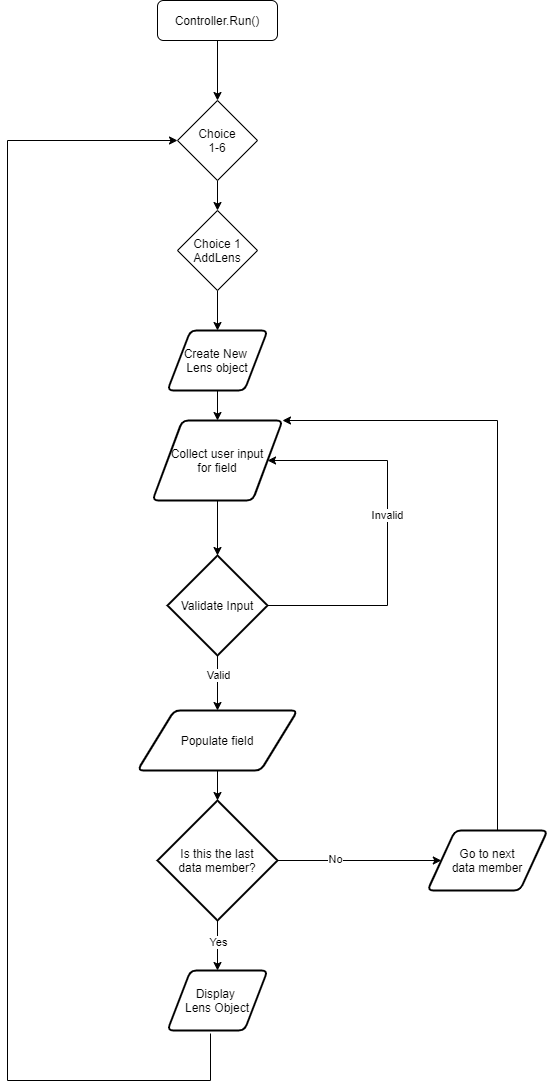

The diagram above was exported from draw.io. Its source (the exported page's mxGraphModel, read from the mxfile embedded in the PNG):
<mxGraphModel dx="744" dy="1968" grid="1" gridSize="10" guides="1" tooltips="1" connect="1" arrows="1" fold="1" page="1" pageScale="1" pageWidth="827" pageHeight="1169" math="0" shadow="0">
  <root>
    <mxCell id="WIyWlLk6GJQsqaUBKTNV-0" />
    <mxCell id="WIyWlLk6GJQsqaUBKTNV-1" parent="WIyWlLk6GJQsqaUBKTNV-0" />
    <mxCell id="v-pQ8bl4rvyqYPNzZp6R-1" style="edgeStyle=orthogonalEdgeStyle;rounded=0;orthogonalLoop=1;jettySize=auto;html=1;entryX=0.5;entryY=0;entryDx=0;entryDy=0;" edge="1" parent="WIyWlLk6GJQsqaUBKTNV-1" source="WIyWlLk6GJQsqaUBKTNV-3" target="v-pQ8bl4rvyqYPNzZp6R-0">
      <mxGeometry relative="1" as="geometry" />
    </mxCell>
    <mxCell id="WIyWlLk6GJQsqaUBKTNV-3" value="Controller.Run()" style="rounded=1;whiteSpace=wrap;html=1;fontSize=12;glass=0;strokeWidth=1;shadow=0;" parent="WIyWlLk6GJQsqaUBKTNV-1" vertex="1">
      <mxGeometry x="320" y="30" width="120" height="40" as="geometry" />
    </mxCell>
    <mxCell id="v-pQ8bl4rvyqYPNzZp6R-2" style="edgeStyle=orthogonalEdgeStyle;rounded=0;orthogonalLoop=1;jettySize=auto;html=1;entryX=0.5;entryY=0;entryDx=0;entryDy=0;" edge="1" parent="WIyWlLk6GJQsqaUBKTNV-1" source="v-pQ8bl4rvyqYPNzZp6R-0" target="v-pQ8bl4rvyqYPNzZp6R-3">
      <mxGeometry relative="1" as="geometry">
        <mxPoint x="380" y="250" as="targetPoint" />
      </mxGeometry>
    </mxCell>
    <mxCell id="v-pQ8bl4rvyqYPNzZp6R-0" value="Choice&lt;br&gt;1-6" style="rhombus;whiteSpace=wrap;html=1;" vertex="1" parent="WIyWlLk6GJQsqaUBKTNV-1">
      <mxGeometry x="340" y="130" width="80" height="80" as="geometry" />
    </mxCell>
    <mxCell id="v-pQ8bl4rvyqYPNzZp6R-4" style="edgeStyle=orthogonalEdgeStyle;rounded=0;orthogonalLoop=1;jettySize=auto;html=1;entryX=0.5;entryY=0;entryDx=0;entryDy=0;" edge="1" parent="WIyWlLk6GJQsqaUBKTNV-1" source="v-pQ8bl4rvyqYPNzZp6R-3" target="v-pQ8bl4rvyqYPNzZp6R-5">
      <mxGeometry relative="1" as="geometry">
        <mxPoint x="380" y="370" as="targetPoint" />
      </mxGeometry>
    </mxCell>
    <mxCell id="v-pQ8bl4rvyqYPNzZp6R-3" value="Choice 1&lt;br&gt;AddLens" style="rhombus;whiteSpace=wrap;html=1;" vertex="1" parent="WIyWlLk6GJQsqaUBKTNV-1">
      <mxGeometry x="340" y="240" width="80" height="80" as="geometry" />
    </mxCell>
    <mxCell id="v-pQ8bl4rvyqYPNzZp6R-7" style="edgeStyle=orthogonalEdgeStyle;rounded=0;orthogonalLoop=1;jettySize=auto;html=1;entryX=0.5;entryY=0;entryDx=0;entryDy=0;" edge="1" parent="WIyWlLk6GJQsqaUBKTNV-1" source="v-pQ8bl4rvyqYPNzZp6R-5" target="v-pQ8bl4rvyqYPNzZp6R-10">
      <mxGeometry relative="1" as="geometry">
        <mxPoint x="380" y="450" as="targetPoint" />
      </mxGeometry>
    </mxCell>
    <mxCell id="v-pQ8bl4rvyqYPNzZp6R-5" value="Create New&amp;nbsp;&lt;br&gt;Lens object" style="shape=parallelogram;html=1;strokeWidth=2;perimeter=parallelogramPerimeter;whiteSpace=wrap;rounded=1;arcSize=12;size=0.23;" vertex="1" parent="WIyWlLk6GJQsqaUBKTNV-1">
      <mxGeometry x="330" y="360" width="100" height="60" as="geometry" />
    </mxCell>
    <mxCell id="v-pQ8bl4rvyqYPNzZp6R-12" style="edgeStyle=orthogonalEdgeStyle;rounded=0;orthogonalLoop=1;jettySize=auto;html=1;entryX=0.5;entryY=0;entryDx=0;entryDy=0;entryPerimeter=0;" edge="1" parent="WIyWlLk6GJQsqaUBKTNV-1" source="v-pQ8bl4rvyqYPNzZp6R-10" target="v-pQ8bl4rvyqYPNzZp6R-11">
      <mxGeometry relative="1" as="geometry" />
    </mxCell>
    <mxCell id="v-pQ8bl4rvyqYPNzZp6R-10" value="&lt;span&gt;Collect user input&lt;/span&gt;&lt;br&gt;&lt;span&gt;for field&lt;/span&gt;" style="shape=parallelogram;html=1;strokeWidth=2;perimeter=parallelogramPerimeter;whiteSpace=wrap;rounded=1;arcSize=12;size=0.23;" vertex="1" parent="WIyWlLk6GJQsqaUBKTNV-1">
      <mxGeometry x="315" y="450" width="130" height="80" as="geometry" />
    </mxCell>
    <mxCell id="v-pQ8bl4rvyqYPNzZp6R-13" style="edgeStyle=orthogonalEdgeStyle;rounded=0;orthogonalLoop=1;jettySize=auto;html=1;entryX=1;entryY=0.5;entryDx=0;entryDy=0;" edge="1" parent="WIyWlLk6GJQsqaUBKTNV-1" source="v-pQ8bl4rvyqYPNzZp6R-11" target="v-pQ8bl4rvyqYPNzZp6R-10">
      <mxGeometry relative="1" as="geometry">
        <mxPoint x="540" y="490" as="targetPoint" />
        <Array as="points">
          <mxPoint x="550" y="635" />
          <mxPoint x="550" y="490" />
        </Array>
      </mxGeometry>
    </mxCell>
    <mxCell id="v-pQ8bl4rvyqYPNzZp6R-14" value="Invalid" style="edgeLabel;html=1;align=center;verticalAlign=middle;resizable=0;points=[];" vertex="1" connectable="0" parent="v-pQ8bl4rvyqYPNzZp6R-13">
      <mxGeometry x="0.0967" y="1" relative="1" as="geometry">
        <mxPoint as="offset" />
      </mxGeometry>
    </mxCell>
    <mxCell id="v-pQ8bl4rvyqYPNzZp6R-16" style="edgeStyle=orthogonalEdgeStyle;rounded=0;orthogonalLoop=1;jettySize=auto;html=1;" edge="1" parent="WIyWlLk6GJQsqaUBKTNV-1" source="v-pQ8bl4rvyqYPNzZp6R-11" target="v-pQ8bl4rvyqYPNzZp6R-15">
      <mxGeometry relative="1" as="geometry" />
    </mxCell>
    <mxCell id="v-pQ8bl4rvyqYPNzZp6R-17" value="Valid" style="edgeLabel;html=1;align=center;verticalAlign=middle;resizable=0;points=[];" vertex="1" connectable="0" parent="v-pQ8bl4rvyqYPNzZp6R-16">
      <mxGeometry x="-0.297" relative="1" as="geometry">
        <mxPoint as="offset" />
      </mxGeometry>
    </mxCell>
    <mxCell id="v-pQ8bl4rvyqYPNzZp6R-11" value="Validate Input" style="strokeWidth=2;html=1;shape=mxgraph.flowchart.decision;whiteSpace=wrap;" vertex="1" parent="WIyWlLk6GJQsqaUBKTNV-1">
      <mxGeometry x="330" y="585" width="100" height="100" as="geometry" />
    </mxCell>
    <mxCell id="v-pQ8bl4rvyqYPNzZp6R-21" style="edgeStyle=orthogonalEdgeStyle;rounded=0;orthogonalLoop=1;jettySize=auto;html=1;entryX=0.5;entryY=0;entryDx=0;entryDy=0;entryPerimeter=0;" edge="1" parent="WIyWlLk6GJQsqaUBKTNV-1" source="v-pQ8bl4rvyqYPNzZp6R-15" target="v-pQ8bl4rvyqYPNzZp6R-20">
      <mxGeometry relative="1" as="geometry" />
    </mxCell>
    <mxCell id="v-pQ8bl4rvyqYPNzZp6R-15" value="Populate field" style="shape=parallelogram;html=1;strokeWidth=2;perimeter=parallelogramPerimeter;whiteSpace=wrap;rounded=1;arcSize=12;size=0.23;" vertex="1" parent="WIyWlLk6GJQsqaUBKTNV-1">
      <mxGeometry x="300" y="740" width="160" height="60" as="geometry" />
    </mxCell>
    <mxCell id="v-pQ8bl4rvyqYPNzZp6R-23" style="edgeStyle=orthogonalEdgeStyle;rounded=0;orthogonalLoop=1;jettySize=auto;html=1;entryX=0;entryY=0.5;entryDx=0;entryDy=0;" edge="1" parent="WIyWlLk6GJQsqaUBKTNV-1" source="v-pQ8bl4rvyqYPNzZp6R-20" target="v-pQ8bl4rvyqYPNzZp6R-29">
      <mxGeometry relative="1" as="geometry">
        <mxPoint x="560" y="890" as="targetPoint" />
      </mxGeometry>
    </mxCell>
    <mxCell id="v-pQ8bl4rvyqYPNzZp6R-24" value="No" style="edgeLabel;html=1;align=center;verticalAlign=middle;resizable=0;points=[];" vertex="1" connectable="0" parent="v-pQ8bl4rvyqYPNzZp6R-23">
      <mxGeometry x="-0.2998" y="2" relative="1" as="geometry">
        <mxPoint as="offset" />
      </mxGeometry>
    </mxCell>
    <mxCell id="v-pQ8bl4rvyqYPNzZp6R-25" style="edgeStyle=orthogonalEdgeStyle;rounded=0;orthogonalLoop=1;jettySize=auto;html=1;entryX=0.5;entryY=0;entryDx=0;entryDy=0;" edge="1" parent="WIyWlLk6GJQsqaUBKTNV-1" source="v-pQ8bl4rvyqYPNzZp6R-20" target="v-pQ8bl4rvyqYPNzZp6R-27">
      <mxGeometry relative="1" as="geometry">
        <mxPoint x="380" y="1030" as="targetPoint" />
      </mxGeometry>
    </mxCell>
    <mxCell id="v-pQ8bl4rvyqYPNzZp6R-26" value="Yes" style="edgeLabel;html=1;align=center;verticalAlign=middle;resizable=0;points=[];" vertex="1" connectable="0" parent="v-pQ8bl4rvyqYPNzZp6R-25">
      <mxGeometry x="0.2502" y="1" relative="1" as="geometry">
        <mxPoint x="-1" y="-10" as="offset" />
      </mxGeometry>
    </mxCell>
    <mxCell id="v-pQ8bl4rvyqYPNzZp6R-20" value="Is this the last&lt;br&gt;data member?" style="strokeWidth=2;html=1;shape=mxgraph.flowchart.decision;whiteSpace=wrap;" vertex="1" parent="WIyWlLk6GJQsqaUBKTNV-1">
      <mxGeometry x="320" y="830" width="120" height="120" as="geometry" />
    </mxCell>
    <mxCell id="v-pQ8bl4rvyqYPNzZp6R-28" style="edgeStyle=orthogonalEdgeStyle;rounded=0;orthogonalLoop=1;jettySize=auto;html=1;entryX=0;entryY=0.5;entryDx=0;entryDy=0;" edge="1" parent="WIyWlLk6GJQsqaUBKTNV-1" target="v-pQ8bl4rvyqYPNzZp6R-0">
      <mxGeometry relative="1" as="geometry">
        <mxPoint x="180" y="150" as="targetPoint" />
        <mxPoint x="373" y="1063" as="sourcePoint" />
        <Array as="points">
          <mxPoint x="373" y="1110" />
          <mxPoint x="170" y="1110" />
          <mxPoint x="170" y="170" />
        </Array>
      </mxGeometry>
    </mxCell>
    <mxCell id="v-pQ8bl4rvyqYPNzZp6R-27" value="Display&amp;nbsp;&lt;br&gt;Lens Object" style="shape=parallelogram;html=1;strokeWidth=2;perimeter=parallelogramPerimeter;whiteSpace=wrap;rounded=1;arcSize=12;size=0.23;" vertex="1" parent="WIyWlLk6GJQsqaUBKTNV-1">
      <mxGeometry x="330" y="1000" width="100" height="60" as="geometry" />
    </mxCell>
    <mxCell id="v-pQ8bl4rvyqYPNzZp6R-30" style="edgeStyle=orthogonalEdgeStyle;rounded=0;orthogonalLoop=1;jettySize=auto;html=1;entryX=1;entryY=0;entryDx=0;entryDy=0;" edge="1" parent="WIyWlLk6GJQsqaUBKTNV-1" source="v-pQ8bl4rvyqYPNzZp6R-29" target="v-pQ8bl4rvyqYPNzZp6R-10">
      <mxGeometry relative="1" as="geometry">
        <mxPoint x="650" y="470" as="targetPoint" />
        <Array as="points">
          <mxPoint x="660" y="450" />
        </Array>
      </mxGeometry>
    </mxCell>
    <mxCell id="v-pQ8bl4rvyqYPNzZp6R-29" value="Go to next&lt;br&gt;data member" style="shape=parallelogram;html=1;strokeWidth=2;perimeter=parallelogramPerimeter;whiteSpace=wrap;rounded=1;arcSize=12;size=0.23;" vertex="1" parent="WIyWlLk6GJQsqaUBKTNV-1">
      <mxGeometry x="590" y="860" width="120" height="60" as="geometry" />
    </mxCell>
  </root>
</mxGraphModel>